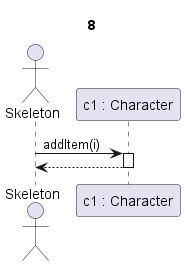

The diagram above was rendered by PlantUML. Its source (embedded in the PNG):
@startuml Targyfelvéte sikeres

Title 8

actor Skeleton as s
participant "c1 : Character" as c

s->c ++: addItem(i)

c-->s --:

@enduml